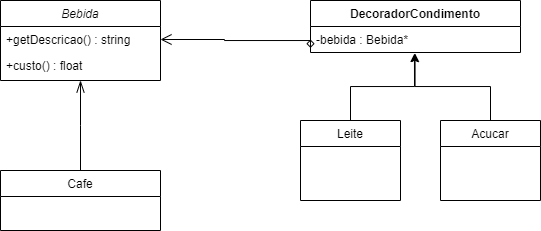

The diagram above was exported from draw.io. Its source (the exported page's mxGraphModel, read from the mxfile embedded in the PNG):
<mxGraphModel dx="796" dy="443" grid="1" gridSize="10" guides="1" tooltips="1" connect="1" arrows="1" fold="1" page="1" pageScale="1" pageWidth="827" pageHeight="1169" math="0" shadow="0">
  <root>
    <mxCell id="0" />
    <mxCell id="1" parent="0" />
    <mxCell id="2" value="Bebida" style="swimlane;fontStyle=2;align=center;verticalAlign=top;childLayout=stackLayout;horizontal=1;startSize=26;horizontalStack=0;resizeParent=1;resizeLast=0;collapsible=1;marginBottom=0;rounded=0;shadow=0;strokeWidth=1;" vertex="1" parent="1">
      <mxGeometry x="220" y="120" width="160" height="80" as="geometry">
        <mxRectangle x="230" y="140" width="160" height="26" as="alternateBounds" />
      </mxGeometry>
    </mxCell>
    <mxCell id="3" value="+getDescricao() : string" style="text;align=left;verticalAlign=top;spacingLeft=4;spacingRight=4;overflow=hidden;rotatable=0;points=[[0,0.5],[1,0.5]];portConstraint=eastwest;" vertex="1" parent="2">
      <mxGeometry y="26" width="160" height="26" as="geometry" />
    </mxCell>
    <mxCell id="4" value="+custo() : float" style="text;align=left;verticalAlign=top;spacingLeft=4;spacingRight=4;overflow=hidden;rotatable=0;points=[[0,0.5],[1,0.5]];portConstraint=eastwest;rounded=0;shadow=0;html=0;" vertex="1" parent="2">
      <mxGeometry y="52" width="160" height="26" as="geometry" />
    </mxCell>
    <mxCell id="5" value="Cafe" style="swimlane;fontStyle=0;align=center;verticalAlign=top;childLayout=stackLayout;horizontal=1;startSize=26;horizontalStack=0;resizeParent=1;resizeLast=0;collapsible=1;marginBottom=0;rounded=0;shadow=0;strokeWidth=1;" vertex="1" parent="1">
      <mxGeometry x="220" y="290" width="160" height="60" as="geometry">
        <mxRectangle x="130" y="380" width="160" height="26" as="alternateBounds" />
      </mxGeometry>
    </mxCell>
    <mxCell id="6" value="" style="endArrow=openThin;endSize=10;endFill=0;shadow=0;strokeWidth=1;rounded=0;curved=0;edgeStyle=elbowEdgeStyle;elbow=vertical;" edge="1" source="5" target="2" parent="1">
      <mxGeometry width="160" relative="1" as="geometry">
        <mxPoint x="200" y="203" as="sourcePoint" />
        <mxPoint x="200" y="203" as="targetPoint" />
      </mxGeometry>
    </mxCell>
    <mxCell id="7" style="edgeStyle=orthogonalEdgeStyle;rounded=0;orthogonalLoop=1;jettySize=auto;html=1;entryX=1;entryY=0.5;entryDx=0;entryDy=0;startArrow=diamond;startFill=0;endArrow=open;endFill=0;endSize=9;targetPerimeterSpacing=0;exitX=0;exitY=0.5;exitDx=0;exitDy=0;" edge="1" source="9" target="3" parent="1">
      <mxGeometry relative="1" as="geometry">
        <mxPoint x="508" y="159" as="sourcePoint" />
        <Array as="points">
          <mxPoint x="444" y="160" />
        </Array>
      </mxGeometry>
    </mxCell>
    <mxCell id="8" value="DecoradorCondimento" style="swimlane;fontStyle=1;align=center;verticalAlign=top;childLayout=stackLayout;horizontal=1;startSize=26;horizontalStack=0;resizeParent=1;resizeParentMax=0;resizeLast=0;collapsible=1;marginBottom=0;whiteSpace=wrap;html=1;" vertex="1" parent="1">
      <mxGeometry x="530" y="120" width="210" height="52" as="geometry" />
    </mxCell>
    <mxCell id="9" value="-bebida : Bebida*" style="text;strokeColor=none;fillColor=none;align=left;verticalAlign=top;spacingLeft=4;spacingRight=4;overflow=hidden;rotatable=0;points=[[0,0.5],[1,0.5]];portConstraint=eastwest;whiteSpace=wrap;html=1;" vertex="1" parent="8">
      <mxGeometry y="26" width="210" height="26" as="geometry" />
    </mxCell>
    <mxCell id="10" value="Leite" style="swimlane;fontStyle=0;align=center;verticalAlign=top;childLayout=stackLayout;horizontal=1;startSize=26;horizontalStack=0;resizeParent=1;resizeLast=0;collapsible=1;marginBottom=0;rounded=0;shadow=0;strokeWidth=1;" vertex="1" parent="1">
      <mxGeometry x="520" y="240" width="100" height="80" as="geometry">
        <mxRectangle x="130" y="380" width="160" height="26" as="alternateBounds" />
      </mxGeometry>
    </mxCell>
    <mxCell id="11" style="edgeStyle=orthogonalEdgeStyle;rounded=0;orthogonalLoop=1;jettySize=auto;html=1;exitX=0.5;exitY=0;exitDx=0;exitDy=0;entryX=0.498;entryY=1.038;entryDx=0;entryDy=0;entryPerimeter=0;" edge="1" source="12" target="9" parent="1">
      <mxGeometry relative="1" as="geometry">
        <mxPoint x="630" y="210" as="targetPoint" />
      </mxGeometry>
    </mxCell>
    <mxCell id="12" value="Acucar" style="swimlane;fontStyle=0;align=center;verticalAlign=top;childLayout=stackLayout;horizontal=1;startSize=26;horizontalStack=0;resizeParent=1;resizeLast=0;collapsible=1;marginBottom=0;rounded=0;shadow=0;strokeWidth=1;" vertex="1" parent="1">
      <mxGeometry x="660" y="240" width="100" height="80" as="geometry">
        <mxRectangle x="130" y="380" width="160" height="26" as="alternateBounds" />
      </mxGeometry>
    </mxCell>
    <mxCell id="13" style="edgeStyle=orthogonalEdgeStyle;rounded=0;orthogonalLoop=1;jettySize=auto;html=1;entryX=0.495;entryY=1.038;entryDx=0;entryDy=0;entryPerimeter=0;" edge="1" source="10" target="9" parent="1">
      <mxGeometry relative="1" as="geometry" />
    </mxCell>
  </root>
</mxGraphModel>